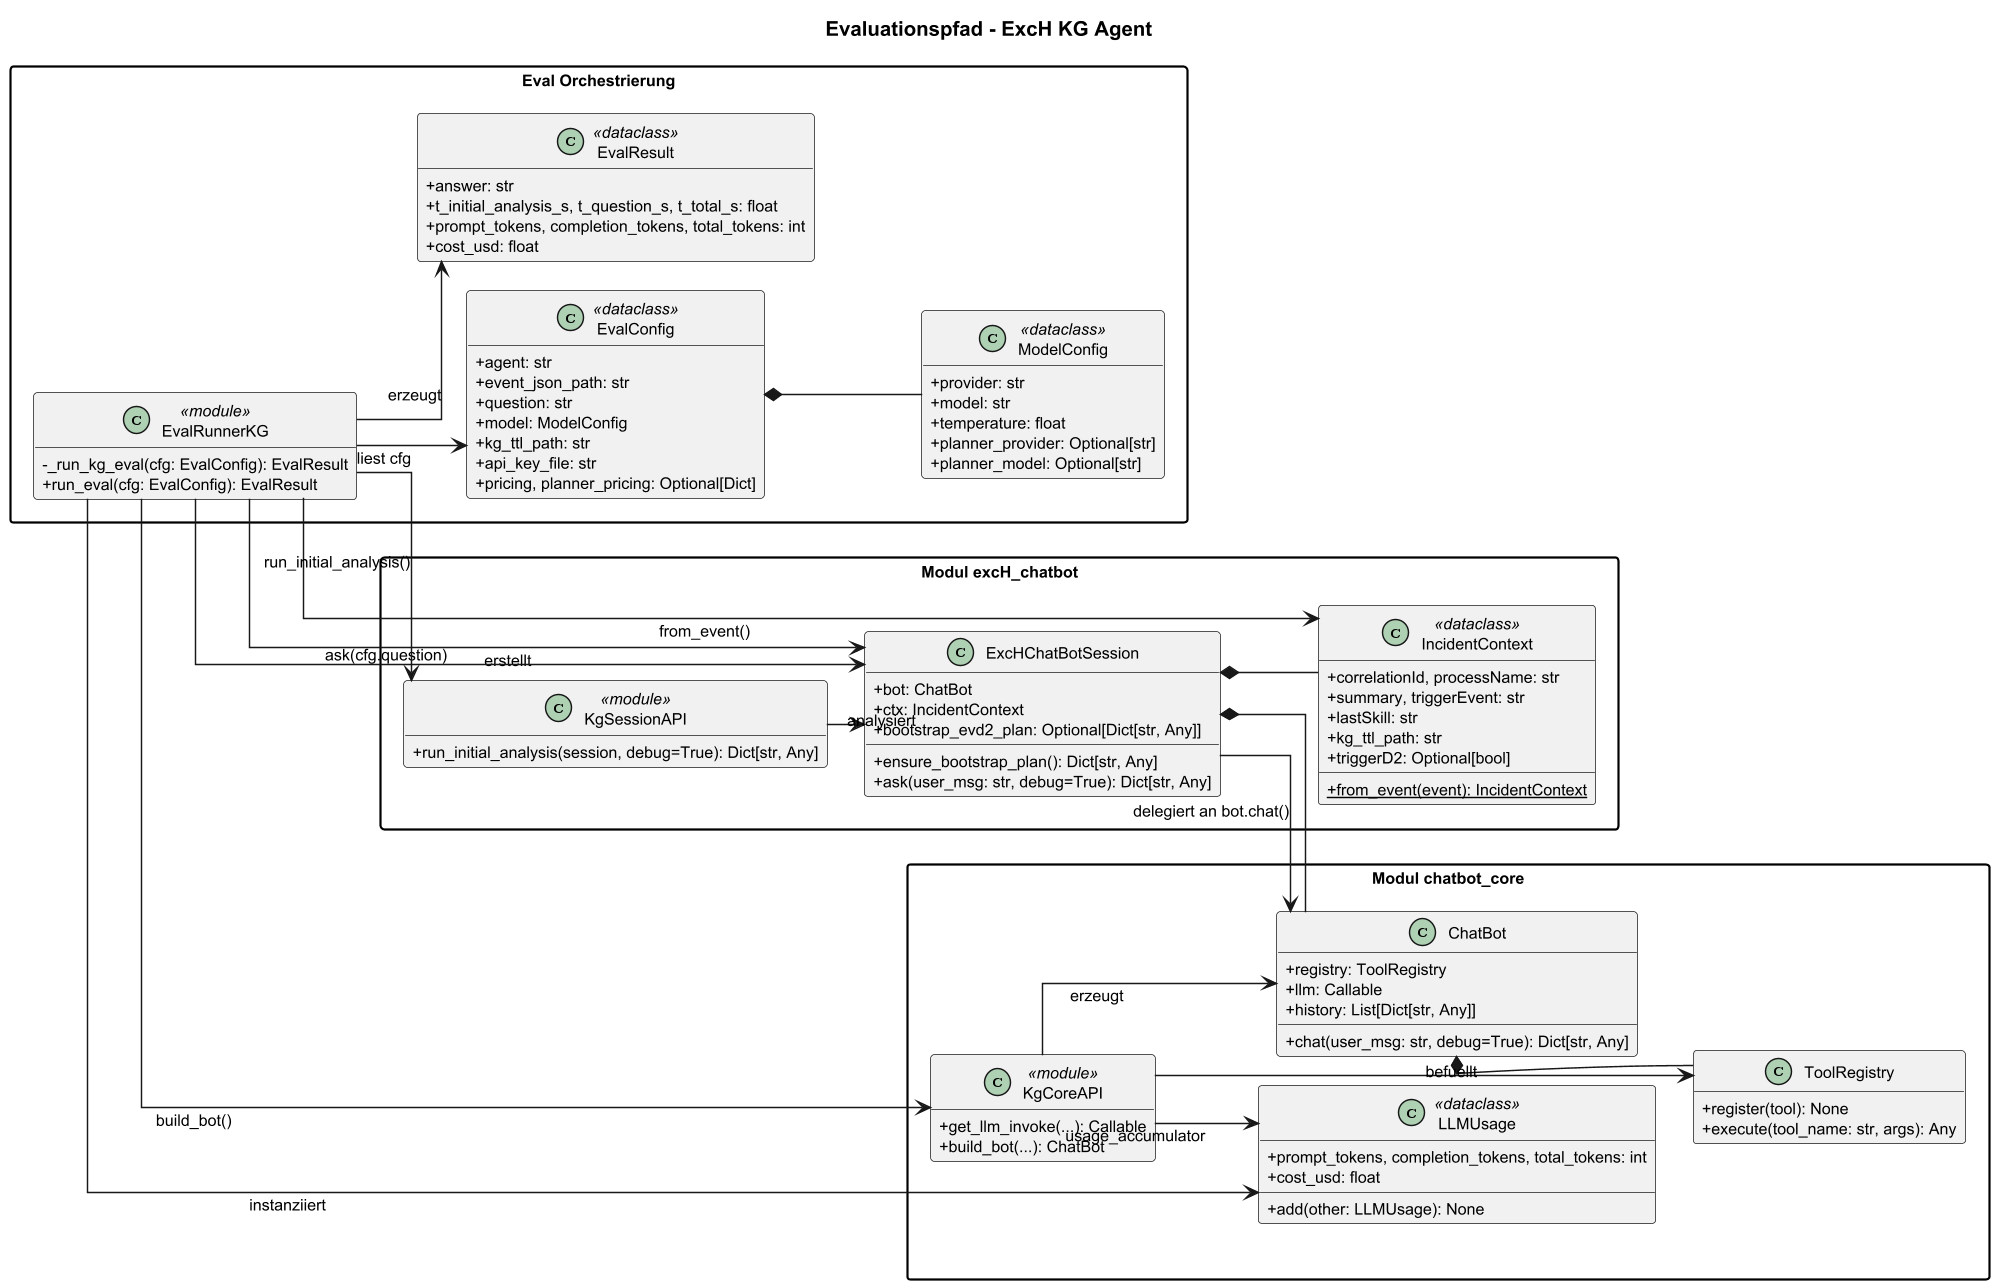

The diagram above was rendered by PlantUML. Its source (embedded in the PNG):
@startuml eval_kg_class_diagram

set namespaceSeparator none

skinparam classAttributeIconSize 0
skinparam packageStyle rectangle
skinparam shadowing false
skinparam linetype ortho
skinparam dpi 140
skinparam ranksep 26
skinparam nodesep 20
skinparam DefaultFontSize 11
skinparam packageTitleFontSize 12
skinparam classFontSize 11
hide empty members
left to right direction
scale max 1500 width

title Evaluationspfad - ExcH KG Agent

package "Eval Orchestrierung" as P_KG_Eval {

  class ModelConfig <<dataclass>> {
    +provider: str
    +model: str
    +temperature: float
    +planner_provider: Optional[str]
    +planner_model: Optional[str]
  }

  class EvalConfig <<dataclass>> {
    +agent: str
    +event_json_path: str
    +question: str
    +model: ModelConfig
    +kg_ttl_path: str
    +api_key_file: str
    +pricing, planner_pricing: Optional[Dict]
  }

  class EvalResult <<dataclass>> {
    +answer: str
    +t_initial_analysis_s, t_question_s, t_total_s: float
    +prompt_tokens, completion_tokens, total_tokens: int
    +cost_usd: float
  }

  class EvalRunnerKG <<module>> {
    -_run_kg_eval(cfg: EvalConfig): EvalResult
    +run_eval(cfg: EvalConfig): EvalResult
  }

  EvalConfig *-- ModelConfig
}

package "Modul chatbot_core" as P_KG_Core {

  class LLMUsage <<dataclass>> {
    +prompt_tokens, completion_tokens, total_tokens: int
    +cost_usd: float
    +add(other: LLMUsage): None
  }

  class KgCoreAPI <<module>> {
    +get_llm_invoke(...): Callable
    +build_bot(...): ChatBot
  }

  class ToolRegistry {
    +register(tool): None
    +execute(tool_name: str, args): Any
  }

  class ChatBot {
    +registry: ToolRegistry
    +llm: Callable
    +history: List[Dict[str, Any]]
    +chat(user_msg: str, debug=True): Dict[str, Any]
  }

  ChatBot *-- ToolRegistry
}

package "Modul excH_chatbot" as P_KG_Session {

  class IncidentContext <<dataclass>> {
    +correlationId, processName: str
    +summary, triggerEvent: str
    +lastSkill: str
    +kg_ttl_path: str
    +triggerD2: Optional[bool]
    +{static} from_event(event): IncidentContext
  }

  class KgSessionAPI <<module>> {
    +run_initial_analysis(session, debug=True): Dict[str, Any]
  }

  class ExcHChatBotSession {
    +bot: ChatBot
    +ctx: IncidentContext
    +bootstrap_evd2_plan: Optional[Dict[str, Any]]
    +ensure_bootstrap_plan(): Dict[str, Any]
    +ask(user_msg: str, debug=True): Dict[str, Any]
  }

  ExcHChatBotSession *-- ChatBot
  ExcHChatBotSession *-- IncidentContext
}

EvalRunnerKG --> EvalConfig : liest cfg
EvalRunnerKG --> LLMUsage : instanziiert
EvalRunnerKG --> IncidentContext : from_event()
EvalRunnerKG --> KgCoreAPI : build_bot()
EvalRunnerKG --> ExcHChatBotSession : erstellt
EvalRunnerKG --> KgSessionAPI : run_initial_analysis()
EvalRunnerKG --> ExcHChatBotSession : ask(cfg.question)
EvalRunnerKG --> EvalResult : erzeugt

KgCoreAPI --> ChatBot : erzeugt
KgCoreAPI --> ToolRegistry : befuellt
KgCoreAPI --> LLMUsage : usage_accumulator

KgSessionAPI --> ExcHChatBotSession : analysiert
ExcHChatBotSession --> ChatBot : delegiert an bot.chat()

@enduml